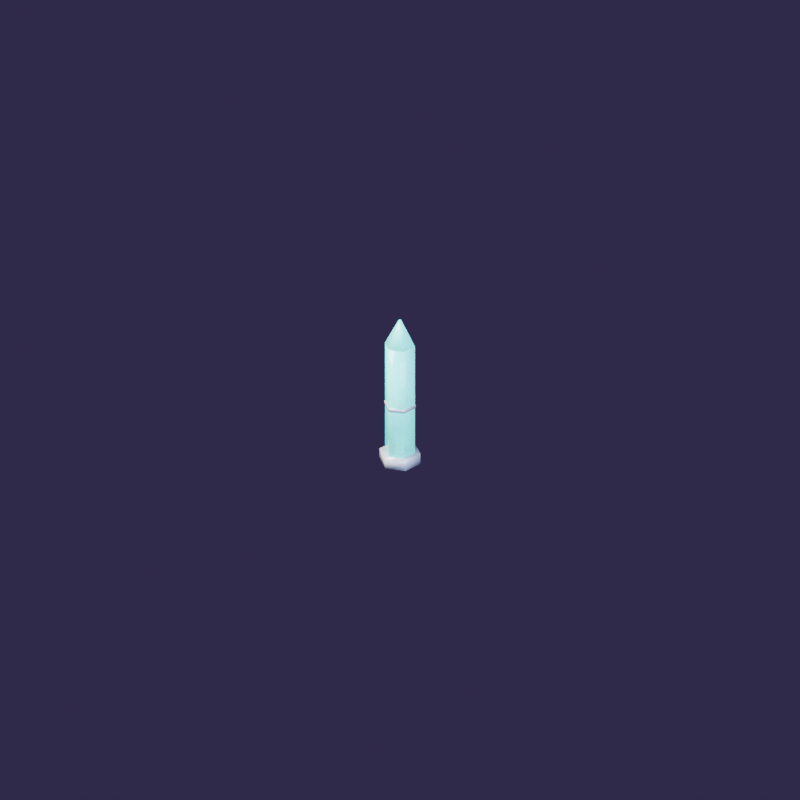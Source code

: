 # Source: decor_crystal.blend  (saved by Blender 4.5.91; exported with 4.5.12 LTS)
import bpy
from mathutils import Matrix  # noqa: F401  (used for matrix-valued properties, if any)

bpy.ops.wm.read_factory_settings(use_empty=True)
scene = bpy.context.scene
scene.name = 'Scene'

# ---- materials (node trees are filled in below, after node groups)
mat_p_cfd2dc = bpy.data.materials.new('P#cfd2dc')
mat_crystalcore_20d8d0 = bpy.data.materials.new('CrystalCore#20d8d0')
mat_crystal_8ff0ea = bpy.data.materials.new('Crystal#8ff0ea')

# ---- material node trees
mat_p_cfd2dc.use_nodes = True; mat_p_cfd2dc.node_tree.nodes.clear()
_N = mat_p_cfd2dc.node_tree.nodes; _L = mat_p_cfd2dc.node_tree.links
n0 = _N.new('ShaderNodeBsdfPrincipled'); n0.name = 'Principled BSDF'; n0.location = (-200, 100)
n0.inputs[0].default_value = (0.624, 0.6445, 0.7157, 1.0)
n0.inputs[2].default_value = 0.2
n0.inputs[3].default_value = 1.45
n1 = _N.new('ShaderNodeOutputMaterial'); n1.name = 'Material Output'; n1.location = (200, 100)
_L.new(n0.outputs[0], n1.inputs[0])
n1.is_active_output = True
mat_crystalcore_20d8d0.use_nodes = True; mat_crystalcore_20d8d0.node_tree.nodes.clear()
_N = mat_crystalcore_20d8d0.node_tree.nodes; _L = mat_crystalcore_20d8d0.node_tree.links
n0 = _N.new('ShaderNodeOutputMaterial'); n0.name = 'Material Output'; n0.location = (200, 100)
n1 = _N.new('ShaderNodeEmission'); n1.name = 'Emission'; n1.location = (0, 0)
n1.inputs[0].default_value = (0.01444, 0.6867, 0.6308, 1.0)
n1.inputs[1].default_value = 3.0
_L.new(n1.outputs[0], n0.inputs[0])
n0.is_active_output = True
mat_crystal_8ff0ea.use_nodes = True; mat_crystal_8ff0ea.node_tree.nodes.clear()
_N = mat_crystal_8ff0ea.node_tree.nodes; _L = mat_crystal_8ff0ea.node_tree.links
n0 = _N.new('ShaderNodeBsdfPrincipled'); n0.name = 'Principled BSDF'; n0.location = (-200, 100)
n0.inputs[0].default_value = (0.2747, 0.8714, 0.8228, 1.0)
n0.inputs[2].default_value = 0.05
n0.inputs[3].default_value = 1.45
n0.inputs[4].default_value = 0.8
n0.inputs[27].default_value = (0.01444, 0.6867, 0.6308, 1.0)
n0.inputs[28].default_value = 0.9
n1 = _N.new('ShaderNodeOutputMaterial'); n1.name = 'Material Output'; n1.location = (200, 100)
_L.new(n0.outputs[0], n1.inputs[0])
n1.is_active_output = True

# ---- world
world_clubambient = bpy.data.worlds.new('ClubAmbient'); scene.world = world_clubambient
world_clubambient.use_nodes = True; world_clubambient.node_tree.nodes.clear()
_N = world_clubambient.node_tree.nodes; _L = world_clubambient.node_tree.links
n0 = _N.new('ShaderNodeBackground'); n0.name = 'Background'; n0.location = (-200, 100)
n0.inputs[0].default_value = (0.05, 0.035, 0.09, 1.0)
n1 = _N.new('ShaderNodeOutputWorld'); n1.name = 'World Output'; n1.location = (200, 100)
_L.new(n0.outputs[0], n1.inputs[0])
n1.is_active_output = True

# ---- cameras
cam_isocam = bpy.data.cameras.new('IsoCam')
cam_isocam.type = 'ORTHO'
cam_isocam.clip_end = 100.0
cam_isocam.ortho_scale = 11.31

# ---- lights
light_key = bpy.data.lights.new('Key', 'AREA')
light_key.color = (1.0, 0.93, 0.85)
light_key.energy = 1400.0
light_key.size = 4.0
light_fill = bpy.data.lights.new('Fill', 'AREA')
light_fill.color = (0.6, 0.75, 1.0)
light_fill.energy = 500.0
light_fill.size = 4.0
light_rim = bpy.data.lights.new('Rim', 'AREA')
light_rim.color = (1.0, 0.35, 0.8)
light_rim.energy = 350.0
light_rim.size = 3.0

# ---- meshes
me_cylinder = bpy.data.meshes.new('Cylinder')
me_cylinder.from_pydata([(0.0, 0.3, -0.08), (0.0, 0.3, 0.08), (0.2598, 0.15, -0.08), (0.2598, 0.15, 0.08), (0.2598, -0.15, -0.08), (0.2598, -0.15, 0.08), (0.0, -0.3, -0.08), (0.0, -0.3, 0.08), (-0.2598, -0.15, -0.08), (-0.2598, -0.15, 0.08), (-0.2598, 0.15, -0.08), (-0.2598, 0.15, 0.08)], [], [(0, 1, 3, 2), (2, 3, 5, 4), (4, 5, 7, 6), (6, 7, 9, 8), (3, 1, 11, 9, 7, 5), (8, 9, 11, 10), (10, 11, 1, 0), (0, 2, 4, 6, 8, 10)])
me_cylinder.polygons.foreach_set('use_smooth', [True] * 8)
_uv = me_cylinder.uv_layers.new(name='UVMap')
_uv.uv.foreach_set('vector', [1.0, 0.5, 1.0, 1.0, 0.8333, 1.0, 0.8333, 0.5, 0.8333, 0.5, 0.8333, 1.0, 0.6667, 1.0, 0.6667, 0.5, 0.6667, 0.5, 0.6667, 1.0, 0.5, 1.0, 0.5, 0.5, 0.5, 0.5, 0.5, 1.0, 0.3333, 1.0, 0.3333, 0.5, 0.4578, 0.37, 0.25, 0.49, 0.04215, 0.37, 0.04215, 0.13, 0.25, 0.01, 0.4578, 0.13, 0.3333, 0.5, 0.3333, 1.0, 0.1667, 1.0, 0.1667, 0.5, 0.1667, 0.5, 0.1667, 1.0, -8.941e-08, 1.0, -8.941e-08, 0.5, 0.75, 0.49, 0.9578, 0.37, 0.9578, 0.13, 0.75, 0.01, 0.5422, 0.13, 0.5422, 0.37])
me_cylinder.materials.append(mat_p_cfd2dc)
me_cylinder.update()
me_cylinder_001 = bpy.data.meshes.new('Cylinder.001')
me_cylinder_001.from_pydata([(0.0, 0.07, -0.87), (0.0, 0.07, 0.87), (0.06062, 0.035, -0.87), (0.06062, 0.035, 0.87), (0.06062, -0.035, -0.87), (0.06062, -0.035, 0.87), (0.0, -0.07, -0.87), (0.0, -0.07, 0.87), (-0.06062, -0.035, -0.87), (-0.06062, -0.035, 0.87), (-0.06062, 0.035, -0.87), (-0.06062, 0.035, 0.87)], [], [(0, 1, 3, 2), (2, 3, 5, 4), (4, 5, 7, 6), (6, 7, 9, 8), (3, 1, 11, 9, 7, 5), (8, 9, 11, 10), (10, 11, 1, 0), (0, 2, 4, 6, 8, 10)])
me_cylinder_001.polygons.foreach_set('use_smooth', [True] * 8)
_uv = me_cylinder_001.uv_layers.new(name='UVMap')
_uv.uv.foreach_set('vector', [1.0, 0.5, 1.0, 1.0, 0.8333, 1.0, 0.8333, 0.5, 0.8333, 0.5, 0.8333, 1.0, 0.6667, 1.0, 0.6667, 0.5, 0.6667, 0.5, 0.6667, 1.0, 0.5, 1.0, 0.5, 0.5, 0.5, 0.5, 0.5, 1.0, 0.3333, 1.0, 0.3333, 0.5, 0.4578, 0.37, 0.25, 0.49, 0.04215, 0.37, 0.04215, 0.13, 0.25, 0.01, 0.4578, 0.13, 0.3333, 0.5, 0.3333, 1.0, 0.1667, 1.0, 0.1667, 0.5, 0.1667, 0.5, 0.1667, 1.0, -8.941e-08, 1.0, -8.941e-08, 0.5, 0.75, 0.49, 0.9578, 0.37, 0.9578, 0.13, 0.75, 0.01, 0.5422, 0.13, 0.5422, 0.37])
me_cylinder_001.materials.append(mat_crystalcore_20d8d0)
me_cylinder_001.update()
me_cylinder_002 = bpy.data.meshes.new('Cylinder.002')
me_cylinder_002.from_pydata([(0.0, 0.22, -0.87), (0.0, 0.22, 0.87), (0.1905, 0.11, -0.87), (0.1905, 0.11, 0.87), (0.1905, -0.11, -0.87), (0.1905, -0.11, 0.87), (0.0, -0.22, -0.87), (0.0, -0.22, 0.87), (-0.1905, -0.11, -0.87), (-0.1905, -0.11, 0.87), (-0.1905, 0.11, -0.87), (-0.1905, 0.11, 0.87)], [], [(0, 1, 3, 2), (2, 3, 5, 4), (4, 5, 7, 6), (6, 7, 9, 8), (3, 1, 11, 9, 7, 5), (8, 9, 11, 10), (10, 11, 1, 0), (0, 2, 4, 6, 8, 10)])
me_cylinder_002.polygons.foreach_set('use_smooth', [True] * 8)
_uv = me_cylinder_002.uv_layers.new(name='UVMap')
_uv.uv.foreach_set('vector', [1.0, 0.5, 1.0, 1.0, 0.8333, 1.0, 0.8333, 0.5, 0.8333, 0.5, 0.8333, 1.0, 0.6667, 1.0, 0.6667, 0.5, 0.6667, 0.5, 0.6667, 1.0, 0.5, 1.0, 0.5, 0.5, 0.5, 0.5, 0.5, 1.0, 0.3333, 1.0, 0.3333, 0.5, 0.4578, 0.37, 0.25, 0.49, 0.04215, 0.37, 0.04215, 0.13, 0.25, 0.01, 0.4578, 0.13, 0.3333, 0.5, 0.3333, 1.0, 0.1667, 1.0, 0.1667, 0.5, 0.1667, 0.5, 0.1667, 1.0, -8.941e-08, 1.0, -8.941e-08, 0.5, 0.75, 0.49, 0.9578, 0.37, 0.9578, 0.13, 0.75, 0.01, 0.5422, 0.13, 0.5422, 0.37])
me_cylinder_002.materials.append(mat_crystal_8ff0ea)
me_cylinder_002.update()
me_cone = bpy.data.meshes.new('Cone')
me_cone.from_pydata([(0.0, 0.22, -0.2), (0.0, 0.02, 0.2), (0.1905, 0.11, -0.2), (0.01732, 0.01, 0.2), (0.1905, -0.11, -0.2), (0.01732, -0.01, 0.2), (0.0, -0.22, -0.2), (0.0, -0.02, 0.2), (-0.1905, -0.11, -0.2), (-0.01732, -0.01, 0.2), (-0.1905, 0.11, -0.2), (-0.01732, 0.01, 0.2)], [], [(0, 1, 3, 2), (2, 3, 5, 4), (4, 5, 7, 6), (6, 7, 9, 8), (3, 1, 11, 9, 7, 5), (8, 9, 11, 10), (10, 11, 1, 0), (0, 2, 4, 6, 8, 10)])
me_cone.polygons.foreach_set('use_smooth', [True] * 8)
_uv = me_cone.uv_layers.new(name='UVMap')
_uv.uv.foreach_set('vector', [1.0, 0.5, 1.0, 1.0, 0.8333, 1.0, 0.8333, 0.5, 0.8333, 0.5, 0.8333, 1.0, 0.6667, 1.0, 0.6667, 0.5, 0.6667, 0.5, 0.6667, 1.0, 0.5, 1.0, 0.5, 0.5, 0.5, 0.5, 0.5, 1.0, 0.3333, 1.0, 0.3333, 0.5, 0.4578, 0.37, 0.25, 0.49, 0.04215, 0.37, 0.04215, 0.13, 0.25, 0.01, 0.4578, 0.13, 0.3333, 0.5, 0.3333, 1.0, 0.1667, 1.0, 0.1667, 0.5, 0.1667, 0.5, 0.1667, 1.0, -8.941e-08, 1.0, -8.941e-08, 0.5, 0.75, 0.49, 0.9578, 0.37, 0.9578, 0.13, 0.75, 0.01, 0.5422, 0.13, 0.5422, 0.37])
me_cone.materials.append(mat_crystal_8ff0ea)
me_cone.update()
me_cylinder_003 = bpy.data.meshes.new('Cylinder.003')
me_cylinder_003.from_pydata([(0.0, 0.23, -0.025), (0.0, 0.23, 0.025), (0.1992, 0.115, -0.025), (0.1992, 0.115, 0.025), (0.1992, -0.115, -0.025), (0.1992, -0.115, 0.025), (0.0, -0.23, -0.025), (0.0, -0.23, 0.025), (-0.1992, -0.115, -0.025), (-0.1992, -0.115, 0.025), (-0.1992, 0.115, -0.025), (-0.1992, 0.115, 0.025)], [], [(0, 1, 3, 2), (2, 3, 5, 4), (4, 5, 7, 6), (6, 7, 9, 8), (3, 1, 11, 9, 7, 5), (8, 9, 11, 10), (10, 11, 1, 0), (0, 2, 4, 6, 8, 10)])
me_cylinder_003.polygons.foreach_set('use_smooth', [True] * 8)
_uv = me_cylinder_003.uv_layers.new(name='UVMap')
_uv.uv.foreach_set('vector', [1.0, 0.5, 1.0, 1.0, 0.8333, 1.0, 0.8333, 0.5, 0.8333, 0.5, 0.8333, 1.0, 0.6667, 1.0, 0.6667, 0.5, 0.6667, 0.5, 0.6667, 1.0, 0.5, 1.0, 0.5, 0.5, 0.5, 0.5, 0.5, 1.0, 0.3333, 1.0, 0.3333, 0.5, 0.4578, 0.37, 0.25, 0.49, 0.04215, 0.37, 0.04215, 0.13, 0.25, 0.01, 0.4578, 0.13, 0.3333, 0.5, 0.3333, 1.0, 0.1667, 1.0, 0.1667, 0.5, 0.1667, 0.5, 0.1667, 1.0, -8.941e-08, 1.0, -8.941e-08, 0.5, 0.75, 0.49, 0.9578, 0.37, 0.9578, 0.13, 0.75, 0.01, 0.5422, 0.13, 0.5422, 0.37])
me_cylinder_003.materials.append(mat_p_cfd2dc)
me_cylinder_003.update()

# ---- objects
ob_isocam = bpy.data.objects.new('IsoCam', cam_isocam)
ob_key = bpy.data.objects.new('Key', light_key)
ob_fill = bpy.data.objects.new('Fill', light_fill)
ob_rim = bpy.data.objects.new('Rim', light_rim)
ob_decor_crystal = bpy.data.objects.new('Decor_crystal', None)
ob_base = bpy.data.objects.new('Base', me_cylinder)
ob_core = bpy.data.objects.new('Core', me_cylinder_001)
ob_crystal = bpy.data.objects.new('Crystal', me_cylinder_002)
ob_point = bpy.data.objects.new('Point', me_cone)
ob_band = bpy.data.objects.new('Band', me_cylinder_003)

# ---- transforms, parenting, visibility, modifiers, constraints
ob_isocam.location = (18.37, -18.37, 16.0)
ob_isocam.rotation_euler = (1.047, 0.0, 0.7854)
ob_key.location = (-3.0, -5.0, 6.0)
ob_key.rotation_euler = (0.6981, 0.0, -0.5236)
ob_fill.location = (5.0, -2.0, 3.0)
ob_fill.rotation_euler = (1.134, 0.0, 1.134)
ob_rim.location = (1.0, 5.0, 4.0)
ob_rim.rotation_euler = (-0.8727, 0.0, 2.967)
ob_decor_crystal.location = (0.0, 0.0, 0.0)
ob_base.parent = ob_decor_crystal
ob_base.location = (0.0, 0.0, 0.08)
ob_core.parent = ob_decor_crystal
ob_core.location = (0.0, 0.0, 1.03)
ob_crystal.parent = ob_decor_crystal
ob_crystal.location = (0.0, 0.0, 1.03)
ob_point.parent = ob_decor_crystal
ob_point.location = (0.0, 0.0, 2.1)
ob_band.parent = ob_decor_crystal
ob_band.location = (0.0, 0.0, 0.925)

# ---- collection membership
scene.collection.objects.link(ob_isocam)
scene.collection.objects.link(ob_key)
scene.collection.objects.link(ob_fill)
scene.collection.objects.link(ob_rim)
scene.collection.objects.link(ob_decor_crystal)
scene.collection.objects.link(ob_base)
scene.collection.objects.link(ob_core)
scene.collection.objects.link(ob_crystal)
scene.collection.objects.link(ob_point)
scene.collection.objects.link(ob_band)

# ---- scene / render settings (as saved in the file)
scene.camera = ob_isocam
scene.frame_start = 1; scene.frame_end = 250; scene.frame_set(1)
scene.render.engine = 'CYCLES'
scene.render.resolution_x = 768
scene.render.resolution_y = 768
scene.render.film_transparent = True
scene.cycles.samples = 96
scene.cycles.film_transparent_glass = True
scene.view_settings.look = 'AgX - Medium High Contrast'
bpy.context.view_layer.update()
